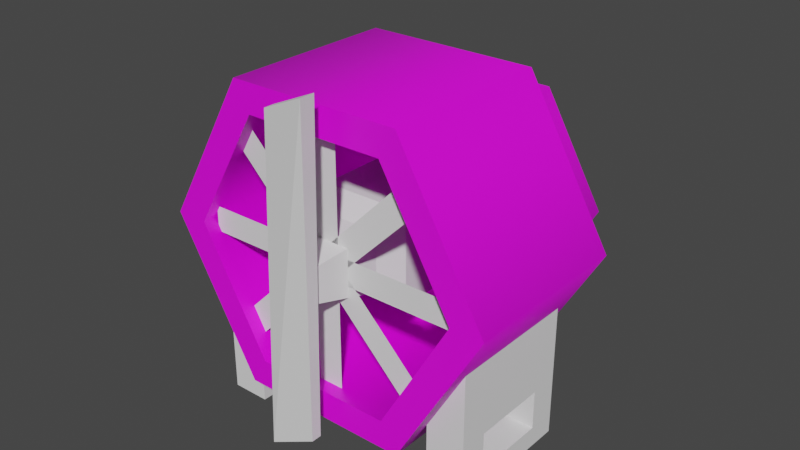 # Source: fan.blend  (saved by Blender 2.83.18; exported with 4.5.12 LTS)
import bpy
from mathutils import Matrix  # noqa: F401  (used for matrix-valued properties, if any)

bpy.ops.wm.read_factory_settings(use_empty=True)
scene = bpy.context.scene
scene.name = 'Scene'

# ---- collections
col_collection = bpy.data.collections.new('Collection'); scene.collection.children.link(col_collection)

# ---- images (referenced by path relative to the original .blend; pixels are not part of the script)
import os
ASSET_DIR = os.environ.get("B2B_ASSET_DIR", "")  # directory of the original .blend (textures are referenced by path, not embedded)
HERE = os.path.dirname(os.path.abspath(__file__))  # packed textures are extracted next to this script under _unpacked/

def load_image(name, relpath, width, height, colorspace="sRGB"):
    """Load a texture the original file referenced (path relative to the .blend, or extracted next to this script)."""
    p = next((c for c in (os.path.join(HERE, relpath), os.path.join(ASSET_DIR, relpath)) if relpath and os.path.exists(c)), "")
    if p:
        img = bpy.data.images.load(p, check_existing=True)
        img.name = name
    else:  # same state as the original file: an image datablock whose file is absent (Cycles renders it pink)
        img = bpy.data.images.new(name, width, height)
        img.source = "FILE"
        img.filepath = "//" + (relpath or name)
    img.colorspace_settings.name = colorspace
    return img
img_material_base_color = load_image('Material Base Color', 'fanTexture.png', 1024, 1024, 'sRGB')

# ---- materials (node trees are filled in below, after node groups)
mat_material = bpy.data.materials.new('Material')
mat_material.use_transparent_shadow = False

# ---- node groups
ng_auto_smooth = bpy.data.node_groups.new('Auto Smooth', 'GeometryNodeTree')
_s = ng_auto_smooth.interface.new_socket(name='Geometry', in_out='OUTPUT', socket_type='NodeSocketGeometry')
_s = ng_auto_smooth.interface.new_socket(name='Geometry', in_out='INPUT', socket_type='NodeSocketGeometry')
_s = ng_auto_smooth.interface.new_socket(name='Angle', in_out='INPUT', socket_type='NodeSocketFloat')
_s.subtype = 'ANGLE'
_s.min_value = 0.0
_s.max_value = 3.142
ng_auto_smooth.is_modifier = True
_N = ng_auto_smooth.nodes; _L = ng_auto_smooth.links
n0 = _N.new('NodeGroupOutput'); n0.name = 'Group Output'; n0.location = (480, -100)
n1 = _N.new('NodeGroupInput'); n1.name = 'Group Input'; n1.location = (-420, -300)
n2 = _N.new('NodeGroupInput'); n2.name = 'Group Input.001'; n2.location = (-60, -100)
n3 = _N.new('GeometryNodeSetShadeSmooth'); n3.name = 'Set Shade Smooth'; n3.location = (120, -100)
n3.domain = 'EDGE'
n4 = _N.new('GeometryNodeSetShadeSmooth'); n4.name = 'Set Shade Smooth.001'; n4.location = (300, -100)
n5 = _N.new('GeometryNodeInputMeshEdgeAngle'); n5.name = 'Edge Angle'; n5.location = (-420, -220)
n6 = _N.new('GeometryNodeInputEdgeSmooth'); n6.name = 'Is Edge Smooth'; n6.location = (-60, -160)
n7 = _N.new('GeometryNodeInputShadeSmooth'); n7.name = 'Is Face Smooth'; n7.location = (-240, -340)
n8 = _N.new('FunctionNodeBooleanMath'); n8.name = 'Boolean Math'; n8.location = (-60, -220)
n9 = _N.new('FunctionNodeCompare'); n9.name = 'Compare'; n9.location = (-240, -180)
n9.operation = 'LESS_EQUAL'
_L.new(n5.outputs[0], n9.inputs[0])
_L.new(n4.outputs[0], n0.inputs[0])
_L.new(n1.outputs[1], n9.inputs[1])
_L.new(n9.outputs[0], n8.inputs[0])
_L.new(n7.outputs[0], n8.inputs[1])
_L.new(n2.outputs[0], n3.inputs[0])
_L.new(n6.outputs[0], n3.inputs[1])
_L.new(n3.outputs[0], n4.inputs[0])
_L.new(n8.outputs[0], n3.inputs[2])
n0.is_active_output = True

# ---- material node trees
mat_material.use_nodes = True; mat_material.node_tree.nodes.clear()
_N = mat_material.node_tree.nodes; _L = mat_material.node_tree.links
n0 = _N.new('ShaderNodeBsdfPrincipled'); n0.name = 'Principled BSDF'; n0.location = (10, 300)
n0.distribution = 'GGX'
n0.subsurface_method = 'BURLEY'
n0.inputs[3].default_value = 1.45
n0.inputs[27].default_value = (0.0, 0.0, 0.0, 1.0)
n0.inputs[28].default_value = 1.0
n1 = _N.new('ShaderNodeOutputMaterial'); n1.name = 'Material Output'; n1.location = (300, 300)
n2 = _N.new('ShaderNodeTexImage'); n2.name = 'Image Texture'; n2.location = (-280, 275)
n2.image = img_material_base_color
_L.new(n0.outputs[0], n1.inputs[0])
_L.new(n2.outputs[0], n0.inputs[0])
n1.is_active_output = True

# ---- world
world_world = bpy.data.worlds.new('World'); scene.world = world_world
world_world.use_nodes = True; world_world.node_tree.nodes.clear()
_N = world_world.node_tree.nodes; _L = world_world.node_tree.links
n0 = _N.new('ShaderNodeOutputWorld'); n0.name = 'World Output'; n0.location = (300, 300)
n1 = _N.new('ShaderNodeBackground'); n1.name = 'Background'; n1.location = (10, 300)
n1.inputs[0].default_value = (0.05088, 0.05088, 0.05088, 1.0)
_L.new(n1.outputs[0], n0.inputs[0])
n0.is_active_output = True
world_world.color = (0.05088, 0.05088, 0.05088)
world_world.use_sun_shadow = False
world_world.sun_shadow_jitter_overblur = 0.0

# ---- meshes
me_cylinder = bpy.data.meshes.new('Cylinder')
me_cylinder.from_pydata([(4.563e-09, 0.9114, -0.9873), (9.668e-09, 1.0, -0.5256), (0.7893, 0.4557, -0.9873), (0.866, 0.5, -0.5256), (0.7893, -0.4557, -0.9873), (0.866, -0.5, -0.5256), (-7.512e-08, -0.9114, -0.9873), (-7.775e-08, -1.0, -0.5256), (-0.7893, -0.4557, -0.9873), (-0.866, -0.5, -0.5256), (-0.7893, 0.4557, -0.9873), (-0.866, 0.5, -0.5256), (4.528e-09, 1.269, -0.4789), (1.099, 0.6343, -0.4789), (1.099, -0.6343, -0.4789), (-1.064e-07, -1.269, -0.4789), (-1.099, -0.6343, -0.4789), (-1.099, 0.6343, -0.4789), (8.84e-09, 1.269, 0.8265), (1.099, 0.6343, 0.8265), (1.099, -0.6343, 0.8265), (-1.021e-07, -1.269, 0.8265), (-1.099, -0.6343, 0.8265), (-1.099, 0.6343, 0.8265), (3.639e-09, 1.029, 0.8265), (0.891, 0.5144, 0.8265), (0.891, -0.5144, 0.8265), (-8.631e-08, -1.029, 0.8265), (-0.891, -0.5144, 0.8265), (-0.891, 0.5144, 0.8265), (-1.428e-08, 1.029, -0.3295), (0.891, 0.5144, -0.3295), (0.891, -0.5144, -0.3295), (-1.042e-07, -1.029, -0.3295), (-0.891, -0.5144, -0.3295), (-0.891, 0.5144, -0.3295)], [], [(0, 1, 3, 2), (2, 3, 5, 4), (4, 5, 7, 6), (6, 7, 9, 8), (9, 7, 15, 16), (8, 9, 11, 10), (10, 11, 1, 0), (0, 2, 4, 6, 8, 10), (17, 16, 22, 23), (5, 3, 13, 14), (11, 9, 16, 17), (3, 1, 12, 13), (7, 5, 14, 15), (1, 11, 17, 12), (18, 23, 29, 24), (15, 14, 20, 21), (13, 12, 18, 19), (12, 17, 23, 18), (16, 15, 21, 22), (14, 13, 19, 20), (29, 28, 34, 35), (22, 21, 27, 28), (20, 19, 25, 26), (23, 22, 28, 29), (21, 20, 26, 27), (19, 18, 24, 25), (31, 30, 35, 34, 33, 32), (27, 26, 32, 33), (25, 24, 30, 31), (24, 29, 35, 30), (28, 27, 33, 34), (26, 25, 31, 32)])
me_cylinder.polygons.foreach_set('use_smooth', [True] * 32)
_uv = me_cylinder.uv_layers.new(name='UVMap')
_uv.uv.foreach_set('vector', [0.3251, 0.4924, 0.2738, 0.497, 0.2738, 0.3944, 0.3251, 0.399, 0.3251, 0.399, 0.2738, 0.3944, 0.2863, 0.2923, 0.3371, 0.3014, 0.3372, 0.3012, 0.2864, 0.2922, 0.3053, 0.1991, 0.355, 0.2125, 0.355, 0.2125, 0.3053, 0.1991, 0.3407, 0.1028, 0.3873, 0.1248, 0.1453, 0.7351, 0.03903, 0.7922, 0.01049, 0.7769, 0.1453, 0.7045, 0.3873, 0.1248, 0.3407, 0.1028, 0.3895, 0.01682, 0.4341, 0.04288, 0.3371, 0.5827, 0.2863, 0.5918, 0.2738, 0.497, 0.3251, 0.4924, 0.06046, 0.894, 0.06046, 0.8018, 0.1463, 0.7557, 0.2321, 0.8018, 0.2321, 0.894, 0.1463, 0.9401, 0.1218, 0.3282, 0.1219, 0.44, 0.0005, 0.44, 0.0003592, 0.3282, 0.03903, 0.9064, 0.1453, 0.9635, 0.1453, 0.9941, 0.01049, 0.9217, 0.2516, 0.7922, 0.1453, 0.7351, 0.1453, 0.7045, 0.2801, 0.7769, 0.1453, 0.9635, 0.2516, 0.9064, 0.2801, 0.9217, 0.1453, 0.9941, 0.03903, 0.7922, 0.03903, 0.9064, 0.01049, 0.9217, 0.01049, 0.7769, 0.2516, 0.9064, 0.2516, 0.7922, 0.2801, 0.7769, 0.2801, 0.9217, 0.613, 0.9165, 0.4594, 0.999, 0.4594, 0.9678, 0.584, 0.9009, 0.1219, 0.5512, 0.1218, 0.663, 0.0003592, 0.663, 0.0005, 0.5512, 0.1219, 0.1093, 0.1219, 0.2193, 0.0005025, 0.2193, 0.0005025, 0.1093, 0.1219, 0.2193, 0.1218, 0.3282, 0.0003617, 0.3282, 0.0005025, 0.2193, 0.1219, 0.44, 0.1219, 0.5512, 0.0005, 0.5512, 0.0005, 0.44, 0.1218, 0.0003684, 0.1219, 0.1093, 0.0005025, 0.1093, 0.0003617, 0.0003682, 0.1314, 0.3029, 0.1318, 0.2016, 0.2574, 0.2016, 0.2571, 0.3029, 0.3057, 0.9165, 0.3057, 0.7514, 0.3347, 0.767, 0.3347, 0.9009, 0.4594, 0.6688, 0.613, 0.7514, 0.584, 0.767, 0.4594, 0.7, 0.4594, 0.999, 0.3057, 0.9165, 0.3347, 0.9009, 0.4594, 0.9678, 0.3057, 0.7514, 0.4594, 0.6688, 0.4594, 0.7, 0.3347, 0.767, 0.613, 0.7514, 0.613, 0.9165, 0.584, 0.9009, 0.584, 0.767, 0.5694, 0.7749, 0.5694, 0.8931, 0.4593, 0.9522, 0.3493, 0.8931, 0.3493, 0.7749, 0.4593, 0.7157, 0.1318, 0.09736, 0.1314, 0.0003142, 0.2571, 0.0003142, 0.2574, 0.09736, 0.1318, 0.5216, 0.1318, 0.4173, 0.2574, 0.4173, 0.2574, 0.5216, 0.1318, 0.4173, 0.1314, 0.3029, 0.2571, 0.3029, 0.2574, 0.4173, 0.1318, 0.2016, 0.1318, 0.09736, 0.2574, 0.09736, 0.2574, 0.2016, 0.1314, 0.636, 0.1318, 0.5216, 0.2574, 0.5216, 0.2571, 0.636])
me_cylinder.materials.append(mat_material)
me_cylinder.use_remesh_fix_poles = True
me_cylinder.use_remesh_preserve_attributes = False
me_cylinder.use_mirror_vertex_groups = False
me_cylinder.update()
me_cube_001 = bpy.data.meshes.new('Cube.001')
me_cube_001.from_pydata([(-0.6931, 5.183, -0.03999), (-0.6931, 5.183, 3.907), (-0.6931, 7.183, -0.03999), (-0.6931, 7.183, 7.431), (1.307, 5.183, -0.03999), (1.307, 5.183, 3.907), (1.307, 7.183, -0.03999), (1.307, 7.183, 7.431), (-1.203, -3.494, -0.03999), (-1.203, -3.494, 4.093), (-1.775, -3.494, -0.03999), (-1.775, -3.494, 4.425), (-1.203, 3.494, -0.03999), (-1.203, 3.494, 4.093), (-1.775, 3.494, -0.03999), (-1.775, 3.494, 4.425), (-0.6931, -5.183, -0.03999), (-0.6931, -5.183, 3.822), (-0.6931, -7.183, -0.03999), (-0.6931, -7.183, 7.431), (1.307, -5.183, -0.03999), (1.307, -5.183, 3.822), (1.307, -7.183, -0.03999), (1.307, -7.183, 7.431), (-0.2618, 7.183, 3.06), (-0.2618, 5.183, 3.06), (-0.2618, -5.183, 3.06), (-0.2618, -7.183, 3.06), (-0.2618, 7.183, 1.027), (-0.2618, 5.183, 1.027), (-0.2618, -5.183, 1.027), (-0.2618, -7.183, 1.027), (0.8753, 7.183, 3.06), (0.8753, 5.183, 3.06), (0.8753, -5.183, 3.06), (0.8753, -7.183, 3.06), (0.8753, 7.183, 1.027), (0.8753, 5.183, 1.027), (0.8753, -5.183, 1.027), (0.8753, -7.183, 1.027), (-1.775, 1.986, 3.06), (-1.203, 1.986, 3.06), (-1.203, 1.986, 1.027), (-1.775, 1.986, 1.027), (-1.775, 1.986, 1.572), (-1.203, -1.986, 3.06), (-1.775, -1.986, 3.06), (-1.203, -1.986, 1.027), (-1.775, -1.986, 1.027), (-1.203, -1.986, 1.255)], [], [(0, 1, 3, 2), (2, 24, 28, 36, 6), (6, 7, 5, 4), (4, 5, 33, 37, 29, 0), (2, 6, 4, 0), (8, 9, 11, 10), (10, 46, 48, 43, 44, 14), (14, 15, 13, 12), (12, 13, 41, 42, 47, 49, 8), (10, 14, 12, 8), (16, 18, 19, 17), (18, 22, 39, 31, 27), (22, 20, 21, 23), (20, 16, 30, 38, 34, 21), (18, 16, 20, 22), (47, 48, 46, 45, 49), (36, 37, 33, 32), (38, 39, 35, 34), (32, 33, 25, 24), (34, 35, 27, 26), (43, 42, 41, 40, 44), (48, 47, 42, 43), (16, 17, 21, 34, 26, 30), (22, 23, 19, 18, 27, 35, 39), (0, 29, 25, 33, 5, 1), (40, 41, 45, 46), (14, 44, 40, 46, 10, 11, 15), (31, 30, 26, 27), (29, 28, 24, 25), (8, 49, 45, 41, 13, 9), (6, 36, 32, 24, 2, 3, 7), (28, 29, 37, 36), (30, 31, 39, 38)])
_uv = me_cube_001.uv_layers.new(name='UVMap')
_uv.uv.foreach_set('vector', [0.8105, 0.8234, 0.8105, 0.8941, 0.788, 0.9114, 0.788, 0.8234, 0.788, 0.8234, 0.7729, 0.8599, 0.7729, 0.836, 0.7333, 0.836, 0.7183, 0.8234, 0.7181, 0.8234, 0.7181, 0.9113, 0.6956, 0.894, 0.6956, 0.8234, 0.7183, 0.8009, 0.7183, 0.7302, 0.7333, 0.7643, 0.7333, 0.7883, 0.773, 0.7883, 0.788, 0.8009, 0.788, 0.8233, 0.7183, 0.8233, 0.7183, 0.8011, 0.788, 0.8011, 0.7139, 0.03152, 0.5984, 0.03152, 0.5701, 0.01012, 0.7139, 0.01012, 0.8559, 0.0997, 0.8255, 0.1577, 0.8255, 0.1197, 0.7456, 0.1197, 0.7456, 0.1299, 0.7153, 0.0997, 0.8484, 0.01013, 0.9922, 0.01013, 0.9639, 0.03153, 0.8484, 0.03153, 0.9964, 0.09933, 0.9964, 0.2115, 0.9661, 0.1573, 0.9661, 0.1193, 0.8862, 0.1193, 0.8862, 0.1235, 0.8559, 0.09933, 0.7139, 0.01012, 0.8484, 0.01012, 0.8484, 0.03152, 0.7139, 0.03152, 0.8244, 0.8217, 0.8481, 0.8217, 0.8481, 0.911, 0.8244, 0.8934, 0.8483, 0.8217, 0.9194, 0.8217, 0.9041, 0.8344, 0.8636, 0.8344, 0.8636, 0.8587, 0.9196, 0.8217, 0.9432, 0.8217, 0.9432, 0.8933, 0.9196, 0.9108, 0.9194, 0.7991, 0.8483, 0.7991, 0.8636, 0.7863, 0.904, 0.7863, 0.904, 0.762, 0.9194, 0.7274, 0.9194, 0.7992, 0.9194, 0.8216, 0.8483, 0.8216, 0.8483, 0.7992, 0.8885, 0.07265, 0.8885, 0.05125, 0.9233, 0.05125, 0.9233, 0.07265, 0.8924, 0.07265, 0.689, 0.8448, 0.6613, 0.8448, 0.6613, 0.8186, 0.689, 0.8186, 0.9764, 0.8428, 0.9486, 0.8428, 0.9486, 0.8165, 0.9764, 0.8165, 0.6889, 0.8448, 0.6889, 0.8901, 0.6613, 0.8901, 0.6613, 0.8448, 0.9764, 0.8429, 0.9764, 0.8885, 0.9485, 0.8885, 0.9485, 0.8429, 0.8203, 0.05125, 0.8203, 0.07265, 0.7854, 0.07265, 0.7854, 0.05125, 0.8109, 0.05125, 0.9915, 0.05125, 0.9915, 0.07265, 0.9233, 0.07265, 0.9233, 0.05125, 0.8483, 0.7991, 0.8483, 0.7274, 0.9194, 0.7274, 0.904, 0.762, 0.8636, 0.762, 0.8636, 0.7863, 0.9194, 0.8217, 0.9194, 0.9109, 0.8483, 0.9109, 0.8483, 0.8217, 0.8636, 0.8587, 0.9041, 0.8587, 0.9041, 0.8344, 0.788, 0.8009, 0.773, 0.7883, 0.773, 0.7643, 0.7333, 0.7643, 0.7183, 0.7302, 0.788, 0.7302, 0.8885, 0.05125, 0.8885, 0.07265, 0.8203, 0.07265, 0.8203, 0.05125, 0.7153, 0.0997, 0.7456, 0.1299, 0.7456, 0.1577, 0.8255, 0.1577, 0.8559, 0.0997, 0.8559, 0.2395, 0.7153, 0.2395, 0.9765, 0.7708, 0.9485, 0.7708, 0.9485, 0.7444, 0.9765, 0.7444, 0.689, 0.7732, 0.6613, 0.7732, 0.6613, 0.747, 0.689, 0.747, 0.8559, 0.09933, 0.8862, 0.1235, 0.8862, 0.1573, 0.9661, 0.1573, 0.9964, 0.2115, 0.8559, 0.2115, 0.7183, 0.8234, 0.7333, 0.836, 0.7333, 0.8599, 0.7729, 0.8599, 0.788, 0.8234, 0.788, 0.9114, 0.7183, 0.9114, 0.6613, 0.8186, 0.6613, 0.7732, 0.6889, 0.7732, 0.6889, 0.8186, 0.9485, 0.8165, 0.9485, 0.7708, 0.9764, 0.7708, 0.9764, 0.8165])
me_cube_001.use_remesh_fix_poles = True
me_cube_001.use_remesh_preserve_attributes = False
me_cube_001.use_mirror_vertex_groups = False
me_cube_001.update()
me_cube_007 = bpy.data.meshes.new('Cube.007')
me_cube_007.from_pydata([(-1.0, -1.0, -1.0), (-1.0, -1.0, 1.0), (-1.0, 1.0, -1.0), (-1.0, 1.0, 1.0), (-0.5989, -1.0, -1.0), (-0.5989, -1.0, 1.0), (-0.5989, 1.0, -1.0), (-0.5989, 1.0, 1.0)], [], [(0, 1, 3, 2), (2, 3, 7, 6), (4, 5, 1, 0), (2, 6, 4, 0), (7, 3, 1, 5)])
_uv = me_cube_007.uv_layers.new(name='UVMap')
_uv.uv.foreach_set('vector', [0.9202, 0.9288, 0.995, 0.9288, 0.995, 0.9782, 0.9202, 0.9782, 0.9202, 0.9783, 0.995, 0.9783, 0.995, 0.9933, 0.9202, 0.9933, 0.8455, 0.9783, 0.8455, 0.9933, 0.7707, 0.9933, 0.7707, 0.9783, 0.6959, 0.9783, 0.7707, 0.9783, 0.7707, 0.9933, 0.6959, 0.9933, 0.8455, 0.9933, 0.8455, 0.9783, 0.9202, 0.9783, 0.9202, 0.9933])
me_cube_007.use_remesh_fix_poles = True
me_cube_007.use_remesh_preserve_attributes = False
me_cube_007.use_mirror_vertex_groups = False
me_cube_007.update()
me_plane_003 = bpy.data.meshes.new('Plane.003')
me_plane_003.from_pydata([(-1.0, -1.0, 0.0), (1.0, -1.0, 0.0), (-1.0, 1.0, 0.0), (1.0, 1.0, 0.0), (0.7736, -6.816, -1.112e-07), (-0.6406, 8.23, -2.203e-08), (0.6406, -8.23, -9.718e-08), (-0.7736, 6.816, -8.002e-09), (0.6406, 8.23, -2.167e-07), (-0.7736, -6.816, 8.35e-08), (0.7736, 6.816, -2.027e-07), (-0.6406, -8.23, 9.753e-08), (-0.09399, 10.64, -1.95e-07), (-0.09399, -10.64, 6.101e-08), (0.09399, 10.64, -1.802e-07), (0.09399, -10.64, 7.579e-08)], [], [(0, 1, 3, 2), (4, 5, 7, 6), (8, 9, 11, 10), (12, 13, 15, 14)])
_uv = me_plane_003.uv_layers.new(name='UVMap')
_uv.uv.foreach_set('vector', [0.8656, 0.6957, 0.8648, 0.2728, 0.9063, 0.2728, 0.9063, 0.6964, 0.8213, 0.6944, 0.8213, 0.2716, 0.8629, 0.2729, 0.8629, 0.6958, 0.7789, 0.695, 0.7789, 0.2722, 0.8198, 0.271, 0.8198, 0.6938, 0.9079, 0.6966, 0.9079, 0.2727, 0.9476, 0.2727, 0.9476, 0.6966])
me_plane_003.use_remesh_fix_poles = True
me_plane_003.use_remesh_preserve_attributes = False
me_plane_003.use_mirror_vertex_groups = False
me_plane_003.update()
me_cube_008 = bpy.data.meshes.new('Cube.008')
me_cube_008.from_pydata([(-1.484, -1.823, -1.823), (-1.484, -1.823, 1.823), (-1.484, 1.823, -1.823), (-1.484, 1.823, 1.823), (2.326, -1.0, -1.0), (2.326, -1.0, 1.0), (2.326, 1.0, -1.0), (2.326, 1.0, 1.0), (-2.597, -2.834, -2.834), (-2.597, -2.834, 2.834), (-2.597, 2.834, -2.834), (-2.597, 2.834, 2.834), (-8.092, -2.834, -2.834), (-8.092, -2.834, 2.834), (-8.092, 2.834, -2.834), (-8.092, 2.834, 2.834)], [], [(3, 2, 10, 11), (2, 3, 7, 6), (4, 5, 1, 0), (2, 6, 4, 0), (7, 3, 1, 5), (9, 11, 15, 13), (0, 1, 9, 8), (1, 3, 11, 9), (2, 0, 8, 10), (10, 8, 12, 14), (11, 10, 14, 15), (8, 9, 13, 12)])
_uv = me_cube_008.uv_layers.new(name='UVMap')
_uv.uv.foreach_set('vector', [0.6107, 0.211, 0.6573, 0.211, 0.6878, 0.2393, 0.5803, 0.2393, 0.5141, 0.11, 0.468, 0.09541, 0.4933, 0.03001, 0.5309, 0.04185, 0.571, 0.04883, 0.6103, 0.05082, 0.6113, 0.1209, 0.5629, 0.1185, 0.612, 0.1209, 0.611, 0.05083, 0.6503, 0.0477, 0.6603, 0.1171, 0.5704, 0.04871, 0.5625, 0.1184, 0.5148, 0.1098, 0.5316, 0.04174, 0.501, 0.2307, 0.4286, 0.2307, 0.4286, 0.1402, 0.501, 0.1402, 0.6573, 0.1676, 0.6107, 0.1676, 0.5803, 0.1392, 0.6878, 0.1392, 0.6107, 0.1676, 0.6107, 0.211, 0.5803, 0.2393, 0.5803, 0.1392, 0.6573, 0.211, 0.6573, 0.1676, 0.6878, 0.1392, 0.6878, 0.2393, 0.5733, 0.3213, 0.501, 0.3213, 0.501, 0.2307, 0.5733, 0.2307, 0.4286, 0.2307, 0.501, 0.2307, 0.501, 0.3213, 0.4286, 0.3213, 0.5733, 0.2307, 0.501, 0.2307, 0.501, 0.1402, 0.5733, 0.1402])
me_cube_008.use_remesh_fix_poles = True
me_cube_008.use_remesh_preserve_attributes = False
me_cube_008.use_mirror_vertex_groups = False
me_cube_008.update()
me_cube_009 = bpy.data.meshes.new('Cube.009')
me_cube_009.from_pydata([(-1.0, -0.807, -1.119), (-1.0, -0.3843, 0.996), (-1.0, 0.3843, -0.996), (-1.0, 0.807, 1.119), (1.0, -0.807, -1.119), (0.3623, -0.3843, 0.996), (0.3623, 0.3843, -0.996), (1.0, 0.807, 1.119)], [], [(2, 6, 4, 0), (7, 3, 1, 5), (2, 0, 1, 3), (4, 6, 7, 5), (6, 2, 3, 7), (0, 4, 5, 1)])
me_cube_009.polygons.foreach_set('use_smooth', [True] * 6)
_uv = me_cube_009.uv_layers.new(name='UVMap')
_uv.uv.foreach_set('vector', [0.632, 0.2812, 0.6439, 0.2703, 0.7035, 0.3237, 0.6862, 0.3397, 0.7035, 0.3237, 0.6862, 0.3397, 0.632, 0.2812, 0.6439, 0.2703, 0.6299, 0.6389, 0.6842, 0.6969, 0.6842, 0.3419, 0.6298, 0.2836, 0.6298, 0.2836, 0.6842, 0.3419, 0.6842, 0.6969, 0.6299, 0.6389, 0.627, 0.6385, 0.6093, 0.6385, 0.6094, 0.2834, 0.6272, 0.2834, 0.627, 0.6385, 0.6093, 0.6385, 0.6094, 0.2834, 0.6272, 0.2834])
me_cube_009.use_remesh_fix_poles = True
me_cube_009.use_remesh_preserve_attributes = False
me_cube_009.use_mirror_vertex_groups = False
me_cube_009.update()

# ---- objects
ob_cylinder = bpy.data.objects.new('Cylinder', me_cylinder)
ob_cube = bpy.data.objects.new('Cube', me_cube_001)
ob_cube_001 = bpy.data.objects.new('Cube.001', me_cube_007)
ob_plane_003 = bpy.data.objects.new('Plane.003', me_plane_003)
ob_cube_002 = bpy.data.objects.new('Cube.002', me_cube_008)
ob_cube_003 = bpy.data.objects.new('Cube.003', me_cube_009)

# ---- transforms, parenting, visibility, modifiers, constraints
ob_cylinder.location = (-3.573e-08, 0.08538, 0.1331)
ob_cylinder.rotation_euler = (1.571, 1.571, 0.0)
ob_cylinder.lineart.crease_threshold = 0.0
_m = ob_cylinder.modifiers.new('Auto Smooth', 'NODES')
_m.node_group = ng_auto_smooth
_gi = [s.identifier for s in ng_auto_smooth.interface.items_tree if s.item_type == 'SOCKET' and s.in_out == 'INPUT']
_m[_gi[1]] = 1.114  # Angle
ob_cube.location = (-3.573e-08, 0.08538, -1.27)
ob_cube.rotation_euler = (0.0, -0.0, -1.571)
ob_cube.scale = (0.4992, 0.1429, 0.1429)
ob_cube.lineart.crease_threshold = 0.0
ob_cube_001.location = (8.348e-08, 0.792, -0.3458)
ob_cube_001.rotation_euler = (0.0, -0.0, -1.571)
ob_cube_001.scale = (0.335, 0.335, 0.2264)
ob_cube_001.lineart.crease_threshold = 0.0
ob_plane_003.location = (-6.553e-08, -0.6408, 0.1298)
ob_plane_003.rotation_euler = (1.571, -2.356, -0.0)
ob_plane_003.scale = (1.0, 0.09399, 1.0)
ob_plane_003.lineart.crease_threshold = 0.0
ob_cube_002.location = (-6.553e-08, -0.6204, 0.1298)
ob_cube_002.rotation_euler = (0.0, -0.0, -1.571)
ob_cube_002.scale = (0.1311, 0.1173, 0.1173)
ob_cube_002.lineart.crease_threshold = 0.0
ob_cube_003.location = (-9.534e-08, -0.9494, 0.1298)
ob_cube_003.rotation_euler = (0.02577, 5.721e-18, -1.571)
ob_cube_003.scale = (0.0547, 0.2746, 1.108)
ob_cube_003.lineart.crease_threshold = 0.0
_m = ob_cube_003.modifiers.new('Auto Smooth', 'NODES')
_m.node_group = ng_auto_smooth
_gi = [s.identifier for s in ng_auto_smooth.interface.items_tree if s.item_type == 'SOCKET' and s.in_out == 'INPUT']
_m[_gi[1]] = 0.8482  # Angle

# ---- collection membership
col_collection.objects.link(ob_cylinder)
col_collection.objects.link(ob_cube)
col_collection.objects.link(ob_cube_001)
col_collection.objects.link(ob_plane_003)
col_collection.objects.link(ob_cube_002)
col_collection.objects.link(ob_cube_003)

# ---- scene / render settings (as saved in the file)
scene.frame_start = 1; scene.frame_end = 250; scene.frame_set(1)
scene.render.engine = 'BLENDER_EEVEE_NEXT'
scene.cycles.use_denoising = False
scene.cycles.samples = 128
scene.cycles.sampling_pattern = 'TABULATED_SOBOL'
scene.cycles.use_adaptive_sampling = False
scene.cycles.use_light_tree = False
scene.view_settings.view_transform = 'Filmic'
bpy.context.view_layer.update()

# ---- added for rendering (the .blend has no active camera and no usable light): camera, sun
cam_auto = bpy.data.cameras.new('AutoCamera')
cam_auto.lens = 50.0
cam_auto.sensor_width = 36.0
cam_auto.clip_end = 1000.0
ob_auto_camera = bpy.data.objects.new('AutoCamera', cam_auto)
scene.collection.objects.link(ob_auto_camera)
ob_auto_camera.location = (4.19334, -4.97057, 3.48452)
ob_auto_camera.rotation_euler = (1.09748, -7.21219e-08, 0.694738)
scene.camera = ob_auto_camera
light_auto_sun = bpy.data.lights.new('AutoSun', 'SUN')
light_auto_sun.energy = 3.0
light_auto_sun.angle = 0.0523599
ob_auto_sun = bpy.data.objects.new('AutoSun', light_auto_sun)
scene.collection.objects.link(ob_auto_sun)
ob_auto_sun.rotation_euler = (0.872665, 0.174533, 0.523599)
bpy.context.view_layer.update()
